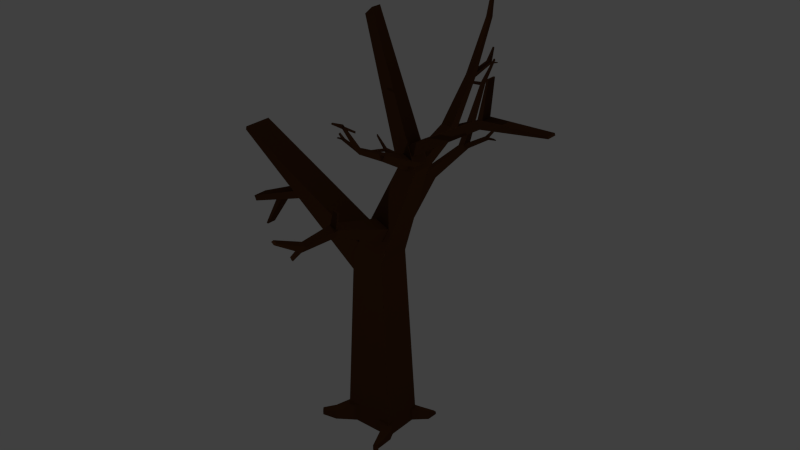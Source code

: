 # Source: Tree_dead01.blend  (saved by Blender 2.77.0; exported with 4.5.12 LTS)
import bpy
from mathutils import Matrix  # noqa: F401  (used for matrix-valued properties, if any)

bpy.ops.wm.read_factory_settings(use_empty=True)
scene = bpy.context.scene
scene.name = 'Scene'

# ---- collections
col_collection_1 = bpy.data.collections.new('Collection 1'); scene.collection.children.link(col_collection_1)

# ---- materials (node trees are filled in below, after node groups)
mat_material = bpy.data.materials.new('Material')
mat_material.alpha_threshold = 0.0
mat_material.use_transparent_shadow = False
mat_material.diffuse_color = (0.08001, 0.03195, 0.01159, 1.0)
mat_material.roughness = 0.5

# ---- material node trees

# ---- world
world_world = bpy.data.worlds.new('World'); scene.world = world_world
world_world.color = (0.05088, 0.05088, 0.05088)
world_world.use_sun_shadow = False
world_world.sun_shadow_jitter_overblur = 0.0
world_world.cycles.sampling_method = 'NONE'
world_world.cycles.sample_map_resolution = 256

# ---- lights
light_lamp_004 = bpy.data.lights.new('Lamp.004', 'POINT')
light_lamp_004.transmission_factor = 0.0
light_lamp_004.cutoff_distance = 30.0
light_lamp_004.energy = 100.0
light_lamp_004.shadow_buffer_clip_start = 1.001
light_lamp_004.shadow_soft_size = 0.1
light_lamp_004.shadow_maximum_resolution = 0.006
light_lamp_004.use_absolute_resolution = True
light_lamp_004.cycles.use_multiple_importance_sampling = False
light_lamp_003 = bpy.data.lights.new('Lamp.003', 'POINT')
light_lamp_003.transmission_factor = 0.0
light_lamp_003.cutoff_distance = 30.0
light_lamp_003.energy = 100.0
light_lamp_003.shadow_buffer_clip_start = 1.001
light_lamp_003.shadow_soft_size = 0.1
light_lamp_003.shadow_maximum_resolution = 0.006
light_lamp_003.use_absolute_resolution = True
light_lamp_003.cycles.use_multiple_importance_sampling = False
light_lamp_002 = bpy.data.lights.new('Lamp.002', 'POINT')
light_lamp_002.transmission_factor = 0.0
light_lamp_002.cutoff_distance = 30.0
light_lamp_002.energy = 100.0
light_lamp_002.shadow_buffer_clip_start = 1.001
light_lamp_002.shadow_soft_size = 0.1
light_lamp_002.shadow_maximum_resolution = 0.006
light_lamp_002.use_absolute_resolution = True
light_lamp_002.cycles.use_multiple_importance_sampling = False
light_lamp_001 = bpy.data.lights.new('Lamp.001', 'POINT')
light_lamp_001.transmission_factor = 0.0
light_lamp_001.cutoff_distance = 30.0
light_lamp_001.energy = 100.0
light_lamp_001.shadow_buffer_clip_start = 1.001
light_lamp_001.shadow_soft_size = 0.1
light_lamp_001.shadow_maximum_resolution = 0.006
light_lamp_001.use_absolute_resolution = True
light_lamp_001.cycles.use_multiple_importance_sampling = False
light_lamp = bpy.data.lights.new('Lamp', 'POINT')
light_lamp.transmission_factor = 0.0
light_lamp.cutoff_distance = 30.0
light_lamp.energy = 100.0
light_lamp.shadow_buffer_clip_start = 1.001
light_lamp.shadow_soft_size = 0.1
light_lamp.shadow_maximum_resolution = 0.006
light_lamp.use_absolute_resolution = True
light_lamp.cycles.use_multiple_importance_sampling = False

# ---- meshes
me_cube = bpy.data.meshes.new('Cube')
me_cube.from_pydata([(1.36, 1.0, -2.558), (1.36, -1.0, -2.558), (-1.167, -1.0, -2.558), (-1.167, 1.0, -2.558), (0.816, 0.816, 6.545), (0.816, -0.816, 6.545), (-0.816, -0.816, 6.545), (-0.816, 0.816, 6.545), (2.384, 0.4651, 11.23), (2.384, -0.4651, 11.23), (1.454, 0.4651, 11.21), (1.454, -0.4651, 11.21), (-0.06916, 0.2523, 17.75), (-0.06916, -0.2523, 17.75), (-0.4344, 0.2523, 17.41), (-0.4344, -0.2523, 17.41), (-7.554, -0.714, 10.64), (-7.523, -0.714, 10.81), (-7.554, 0.714, 10.64), (-7.523, 0.714, 10.81), (-0.2611, -0.7756, 5.128), (0.4343, -0.7756, 6.515), (-0.2611, 0.7756, 5.128), (0.4343, 0.7756, 6.515), (-7.631, -0.3977, 7.104), (-4.325, -0.7097, 8.465), (-7.631, 0.341, 7.104), (-4.325, 0.7097, 8.465), (-7.513, -0.3977, 6.857), (-4.207, -0.7097, 8.115), (-7.513, 0.341, 6.857), (-4.207, 0.7097, 8.115), (0.3129, -3.57, 9.062), (0.489, -3.57, 9.465), (0.05957, -0.4296, 7.728), (0.3897, -0.4296, 8.484), (0.716, -3.57, 8.886), (0.8921, -3.57, 9.289), (0.8152, -0.4296, 7.398), (1.145, -0.4296, 8.154), (0.3898, -5.503, 9.104), (0.5191, -5.354, 9.36), (0.8152, -5.419, 9.248), (0.6858, -5.568, 8.992), (0.4686, -6.966, 9.991), (0.55, -6.919, 10.08), (0.7364, -6.96, 10.01), (0.655, -7.007, 9.921), (0.4782, -3.658, 9.366), (0.6823, -3.643, 10.15), (0.4782, -3.551, 9.366), (0.6823, -3.566, 10.15), (0.8144, -3.658, 9.282), (0.9242, -3.643, 10.09), (0.8144, -3.551, 9.282), (0.9242, -3.566, 10.09), (0.2971, -5.832, 8.773), (0.4785, -5.474, 9.188), (0.2971, -5.763, 8.702), (0.4785, -5.387, 9.1), (0.4812, -5.929, 8.728), (0.7095, -5.596, 9.132), (0.4812, -5.86, 8.658), (0.7095, -5.509, 9.044), (1.973, -0.3884, 11.74), (1.731, -0.3884, 12.18), (1.973, 0.3884, 11.74), (1.731, 0.3884, 12.18), (5.467, -0.2989, 13.9), (5.429, -0.2989, 14.29), (5.467, 0.2989, 13.9), (5.429, 0.2989, 14.29), (5.301, -0.2832, 14.14), (5.66, -0.224, 15.99), (5.301, 0.2651, 14.14), (5.66, 0.2059, 15.99), (5.544, -0.2832, 14.18), (5.742, -0.224, 16.0), (5.544, 0.2651, 14.18), (5.742, 0.2059, 16.0), (8.528, 0.24, 14.41), (8.559, 0.24, 14.31), (8.528, -0.24, 14.41), (8.559, -0.24, 14.31), (0.1582, 3.434, 9.391), (-0.2649, 3.616, 9.282), (0.6672, 0.06698, 7.987), (-0.1261, 0.4083, 7.782), (0.3308, 3.586, 8.977), (-0.09234, 3.768, 8.868), (0.9908, 0.3535, 7.211), (0.1975, 0.6948, 7.006), (0.6567, 5.279, 10.21), (0.3458, 5.265, 10.06), (0.4726, 5.442, 9.789), (0.7835, 5.456, 9.944), (0.1444, 7.292, 12.6), (0.03597, 7.31, 12.51), (0.1158, 7.422, 12.34), (0.2243, 7.404, 12.42), (0.09576, 3.699, 9.33), (-2.725, 3.738, 9.572), (0.03419, 3.482, 9.301), (-2.768, 3.656, 9.551), (-0.04357, 3.868, 8.946), (-2.822, 3.856, 9.303), (-0.1051, 3.651, 8.917), (-2.866, 3.774, 9.283), (1.601, 5.602, 10.72), (0.5592, 5.316, 10.13), (1.655, 5.521, 10.67), (0.6263, 5.214, 10.08), (1.67, 5.771, 10.58), (0.6452, 5.528, 9.955), (1.723, 5.69, 10.54), (0.7123, 5.426, 9.902), (-0.216, 8.692, 13.25), (-0.2662, 8.701, 13.21), (-0.2292, 8.752, 13.13), (-0.179, 8.744, 13.17), (0.1774, 7.355, 12.52), (-0.882, 7.312, 12.4), (0.1575, 7.302, 12.5), (-0.8963, 7.274, 12.39), (0.1422, 7.415, 12.34), (-0.9073, 7.355, 12.27), (0.1223, 7.362, 12.33), (-0.9217, 7.317, 12.26), (-3.592, 4.073, 9.945), (-3.614, 4.031, 9.935), (-3.663, 4.091, 9.8), (-3.641, 4.132, 9.81), (-2.722, 3.677, 9.511), (-2.774, 3.778, 9.349), (-3.172, 3.078, 9.51), (-3.205, 3.142, 9.407), (-2.802, 3.703, 9.547), (-2.854, 3.804, 9.384), (-3.223, 3.095, 9.533), (-3.256, 3.159, 9.429), (2.313, 5.274, 10.85), (2.279, 5.325, 10.87), (2.356, 5.381, 10.76), (2.322, 5.432, 10.78), (1.705, 5.673, 10.58), (1.643, 5.57, 10.69), (1.761, 6.208, 10.88), (1.721, 6.143, 10.95), (1.638, 5.706, 10.58), (1.575, 5.603, 10.69), (1.717, 6.229, 10.88), (1.678, 6.164, 10.95), (2.062, 2.728, 11.93), (2.062, 2.398, 12.3), (2.133, 0.4197, 10.76), (2.133, 0.4197, 11.39), (1.527, 2.728, 11.93), (1.527, 2.398, 12.3), (1.456, 0.4197, 10.76), (1.456, 0.4197, 11.39), (1.957, 4.197, 14.03), (1.957, 3.927, 14.17), (1.632, 3.927, 14.17), (1.632, 4.197, 14.03), (1.899, 5.386, 16.42), (1.899, 5.196, 16.46), (1.69, 5.196, 16.46), (1.69, 5.386, 16.42), (1.838, 5.631, 17.93), (1.838, 5.552, 17.95), (1.751, 5.552, 17.95), (1.751, 5.631, 17.93), (-5.781, -0.3315, 7.505), (-6.936, -0.2651, 5.738), (-5.781, 0.2827, 7.505), (-6.936, 0.2164, 5.738), (-6.049, -0.3315, 7.568), (-7.025, -0.2651, 5.763), (-6.049, 0.2827, 7.568), (-7.025, 0.2164, 5.763), (1.889, 4.186, 11.8), (1.889, 4.201, 11.91), (2.009, 2.485, 11.89), (2.009, 2.517, 12.13), (1.696, 4.186, 11.8), (1.696, 4.201, 11.91), (1.576, 2.485, 11.89), (1.576, 2.517, 12.13), (1.911, 5.433, 14.31), (1.911, 5.352, 14.41), (1.938, 4.131, 14.0), (1.938, 4.104, 14.16), (1.674, 5.433, 14.31), (1.674, 5.352, 14.41), (1.646, 4.131, 14.0), (1.646, 4.104, 14.16), (1.83, 5.721, 14.95), (1.83, 5.695, 14.99), (1.755, 5.695, 14.99), (1.755, 5.721, 14.95), (1.838, 6.012, 14.17), (1.838, 6.025, 14.2), (1.884, 5.372, 14.3), (1.884, 5.399, 14.39), (1.763, 6.012, 14.17), (1.763, 6.025, 14.2), (1.717, 5.372, 14.3), (1.717, 5.399, 14.39), (1.995, -2.044, 12.57), (2.246, -2.152, 12.5), (1.692, -0.04063, 11.73), (2.164, -0.2437, 11.61), (1.892, -2.135, 12.32), (2.144, -2.243, 12.26), (1.499, -0.2111, 11.27), (1.971, -0.4142, 11.15), (1.698, -3.142, 13.06), (1.883, -3.133, 12.97), (1.808, -3.239, 12.81), (1.623, -3.247, 12.9), (2.003, -4.34, 14.48), (2.067, -4.35, 14.43), (2.02, -4.417, 14.32), (1.955, -4.406, 14.38), (2.032, -2.202, 12.53), (3.71, -2.225, 12.68), (2.068, -2.072, 12.52), (3.736, -2.176, 12.67), (2.115, -2.302, 12.31), (3.768, -2.295, 12.52), (2.151, -2.173, 12.29), (3.794, -2.246, 12.51), (1.136, -3.334, 13.36), (1.756, -3.164, 13.01), (1.104, -3.286, 13.33), (1.716, -3.103, 12.98), (1.095, -3.435, 13.28), (1.705, -3.29, 12.91), (1.064, -3.386, 13.25), (1.665, -3.229, 12.87), (2.217, -5.173, 14.87), (2.247, -5.178, 14.84), (2.225, -5.208, 14.8), (2.195, -5.204, 14.82), (1.983, -4.377, 14.43), (2.614, -4.351, 14.36), (1.995, -4.346, 14.42), (2.622, -4.329, 14.36), (2.004, -4.413, 14.33), (2.629, -4.377, 14.29), (2.016, -4.381, 14.32), (2.637, -4.354, 14.28), (4.226, -2.424, 12.9), (4.239, -2.4, 12.89), (4.268, -2.435, 12.81), (4.255, -2.459, 12.82), (3.708, -2.189, 12.64), (3.739, -2.249, 12.54), (3.976, -1.832, 12.64), (3.996, -1.87, 12.58), (3.756, -2.204, 12.66), (3.787, -2.264, 12.57), (4.006, -1.842, 12.65), (4.026, -1.88, 12.59), (0.7126, -3.139, 13.44), (0.7327, -3.169, 13.45), (0.6868, -3.202, 13.38), (0.7069, -3.233, 13.4), (1.074, -3.376, 13.28), (1.111, -3.315, 13.34), (1.041, -3.695, 13.46), (1.065, -3.656, 13.5), (1.114, -3.396, 13.28), (1.151, -3.335, 13.34), (1.067, -3.707, 13.46), (1.091, -3.668, 13.5), (-1.797, -1.219, -2.549), (-1.797, -1.219, -2.071), (-0.9917, -0.2593, -2.483), (-0.9917, -0.2593, -1.592), (-1.498, -1.591, -2.549), (-1.498, -1.591, -2.071), (-0.4335, -0.9536, -2.483), (-0.4335, -0.9536, -1.592), (-2.47, -1.446, -2.651), (-2.47, -1.446, -2.407), (-2.317, -1.636, -2.407), (-2.317, -1.636, -2.651), (1.152, -1.4, -2.549), (1.152, -1.4, -2.071), (0.2919, -0.4886, -2.483), (0.2919, -0.4886, -1.592), (1.557, -1.145, -2.549), (1.557, -1.145, -2.071), (1.046, -0.01428, -2.483), (1.046, -0.01428, -1.592), (1.326, -2.124, -2.651), (1.326, -2.124, -2.407), (1.48, -1.934, -2.407), (1.48, -1.934, -2.651), (0.7848, 0.9323, -2.523), (0.7848, 0.9323, -1.899), (1.495, 1.317, -2.551), (1.495, 1.317, -2.089), (1.306, 0.5893, -2.523), (1.306, 0.5893, -1.899), (1.952, 1.247, -2.551), (1.952, 1.247, -2.089), (1.75, 1.92, -2.516), (1.75, 1.92, -2.658), (1.89, 1.898, -2.516), (1.89, 1.898, -2.658), (-1.127, 0.4641, -2.523), (-1.127, 0.4641, -1.899), (-1.381, 1.231, -2.551), (-1.381, 1.231, -2.089), (-0.6976, 0.9171, -2.523), (-0.6976, 0.9171, -1.899), (-1.232, 1.668, -2.551), (-1.232, 1.668, -2.089), (-2.655, 2.005, -2.516), (-2.655, 2.005, -2.658), (-2.609, 2.14, -2.516), (-2.609, 2.14, -2.658), (1.873, -2.464, -2.62), (1.873, -2.464, -2.538), (1.925, -2.401, -2.538), (1.925, -2.401, -2.62)], [], [(0, 1, 2, 3), (7, 6, 11, 10), (0, 4, 5, 1), (1, 5, 6, 2), (2, 6, 7, 3), (4, 0, 3, 7), (10, 11, 15, 14), (4, 7, 10, 8), (6, 5, 9, 11), (5, 4, 8, 9), (12, 14, 15, 13), (8, 10, 14, 12), (11, 9, 13, 15), (9, 8, 12, 13), (17, 19, 18, 16), (19, 23, 22, 18), (23, 21, 20, 22), (21, 17, 16, 20), (16, 18, 22, 20), (21, 23, 19, 17), (25, 27, 26, 24), (27, 31, 30, 26), (31, 29, 28, 30), (29, 25, 24, 28), (24, 26, 30, 28), (29, 31, 27, 25), (33, 35, 34, 32), (35, 39, 38, 34), (39, 37, 36, 38), (33, 32, 40, 41), (32, 34, 38, 36), (37, 39, 35, 33), (43, 42, 46, 47), (32, 36, 43, 40), (37, 33, 41, 42), (36, 37, 42, 43), (46, 45, 44, 47), (42, 41, 45, 46), (41, 40, 44, 45), (40, 43, 47, 44), (49, 51, 50, 48), (51, 55, 54, 50), (55, 53, 52, 54), (53, 49, 48, 52), (48, 50, 54, 52), (53, 55, 51, 49), (57, 59, 58, 56), (59, 63, 62, 58), (63, 61, 60, 62), (61, 57, 56, 60), (56, 58, 62, 60), (61, 63, 59, 57), (65, 67, 66, 64), (67, 71, 70, 66), (68, 70, 81, 83), (69, 65, 64, 68), (64, 66, 70, 68), (69, 71, 67, 65), (73, 75, 74, 72), (75, 79, 78, 74), (79, 77, 76, 78), (77, 73, 72, 76), (72, 74, 78, 76), (77, 79, 75, 73), (80, 82, 83, 81), (71, 69, 82, 80), (70, 71, 80, 81), (69, 68, 83, 82), (85, 87, 86, 84), (87, 91, 90, 86), (91, 89, 88, 90), (85, 84, 92, 93), (84, 86, 90, 88), (89, 91, 87, 85), (95, 94, 98, 99), (84, 88, 95, 92), (89, 85, 93, 94), (88, 89, 94, 95), (98, 97, 117, 118), (94, 93, 97, 98), (93, 92, 96, 97), (92, 95, 99, 96), (101, 103, 102, 100), (103, 107, 106, 102), (107, 105, 104, 106), (105, 101, 100, 104), (100, 102, 106, 104), (105, 107, 130, 131), (109, 111, 110, 108), (111, 115, 114, 110), (115, 113, 112, 114), (113, 109, 108, 112), (110, 114, 142, 140), (113, 115, 111, 109), (118, 117, 116, 119), (97, 96, 116, 117), (96, 99, 119, 116), (99, 98, 118, 119), (121, 123, 122, 120), (123, 127, 126, 122), (127, 125, 124, 126), (125, 121, 120, 124), (120, 122, 126, 124), (125, 127, 123, 121), (131, 130, 129, 128), (103, 101, 128, 129), (101, 105, 131, 128), (107, 103, 129, 130), (134, 132, 136, 138), (139, 137, 133, 135), (134, 138, 139, 135), (132, 134, 135, 133), (136, 132, 133, 137), (138, 136, 137, 139), (141, 140, 142, 143), (112, 108, 141, 143), (114, 112, 143, 142), (108, 110, 140, 141), (146, 144, 148, 150), (151, 149, 145, 147), (146, 150, 151, 147), (144, 146, 147, 145), (148, 144, 145, 149), (150, 148, 149, 151), (153, 155, 154, 152), (155, 159, 158, 154), (159, 157, 156, 158), (157, 153, 161, 162), (152, 154, 158, 156), (157, 159, 155, 153), (160, 163, 167, 164), (156, 157, 162, 163), (153, 152, 160, 161), (152, 156, 163, 160), (167, 166, 170, 171), (163, 162, 166, 167), (162, 161, 165, 166), (161, 160, 164, 165), (170, 169, 168, 171), (166, 165, 169, 170), (165, 164, 168, 169), (164, 167, 171, 168), (173, 175, 174, 172), (175, 179, 178, 174), (179, 177, 176, 178), (177, 173, 172, 176), (172, 174, 178, 176), (177, 179, 175, 173), (181, 183, 182, 180), (183, 187, 186, 182), (187, 185, 184, 186), (185, 181, 180, 184), (180, 182, 186, 184), (185, 187, 183, 181), (189, 191, 190, 188), (191, 195, 194, 190), (195, 193, 192, 194), (193, 189, 197, 198), (188, 190, 194, 192), (193, 195, 191, 189), (198, 197, 196, 199), (192, 193, 198, 199), (189, 188, 196, 197), (188, 192, 199, 196), (201, 203, 202, 200), (203, 207, 206, 202), (207, 205, 204, 206), (205, 201, 200, 204), (200, 202, 206, 204), (205, 207, 203, 201), (209, 211, 210, 208), (211, 215, 214, 210), (215, 213, 212, 214), (209, 208, 216, 217), (208, 210, 214, 212), (213, 215, 211, 209), (219, 218, 222, 223), (208, 212, 219, 216), (213, 209, 217, 218), (212, 213, 218, 219), (222, 221, 241, 242), (218, 217, 221, 222), (217, 216, 220, 221), (216, 219, 223, 220), (225, 227, 226, 224), (227, 231, 230, 226), (231, 229, 228, 230), (229, 225, 224, 228), (224, 226, 230, 228), (229, 231, 254, 255), (233, 235, 234, 232), (235, 239, 238, 234), (239, 237, 236, 238), (237, 233, 232, 236), (234, 238, 266, 264), (237, 239, 235, 233), (242, 241, 240, 243), (221, 220, 240, 241), (220, 223, 243, 240), (223, 222, 242, 243), (245, 247, 246, 244), (247, 251, 250, 246), (251, 249, 248, 250), (249, 245, 244, 248), (244, 246, 250, 248), (249, 251, 247, 245), (255, 254, 253, 252), (227, 225, 252, 253), (225, 229, 255, 252), (231, 227, 253, 254), (258, 256, 260, 262), (263, 261, 257, 259), (258, 262, 263, 259), (256, 258, 259, 257), (260, 256, 257, 261), (262, 260, 261, 263), (265, 264, 266, 267), (236, 232, 265, 267), (238, 236, 267, 266), (232, 234, 264, 265), (270, 268, 272, 274), (275, 273, 269, 271), (270, 274, 275, 271), (268, 270, 271, 269), (272, 268, 269, 273), (274, 272, 273, 275), (277, 279, 278, 276), (279, 283, 282, 278), (283, 281, 280, 282), (281, 277, 285, 286), (276, 278, 282, 280), (281, 283, 279, 277), (286, 285, 284, 287), (280, 281, 286, 287), (277, 276, 284, 285), (276, 280, 287, 284), (289, 291, 290, 288), (291, 295, 294, 290), (295, 293, 292, 294), (293, 289, 297, 298), (288, 290, 294, 292), (293, 295, 291, 289), (298, 297, 325, 326), (292, 293, 298, 299), (289, 288, 296, 297), (288, 292, 299, 296), (301, 303, 302, 300), (306, 302, 309, 311), (307, 305, 304, 306), (305, 301, 300, 304), (300, 302, 306, 304), (305, 307, 303, 301), (308, 310, 311, 309), (303, 307, 310, 308), (302, 303, 308, 309), (307, 306, 311, 310), (313, 315, 314, 312), (318, 314, 321, 323), (319, 317, 316, 318), (317, 313, 312, 316), (312, 314, 318, 316), (317, 319, 315, 313), (320, 322, 323, 321), (315, 319, 322, 320), (314, 315, 320, 321), (319, 318, 323, 322), (326, 325, 324, 327), (297, 296, 324, 325), (296, 299, 327, 324), (299, 298, 326, 327)])
me_cube.materials.append(mat_material)
me_cube.use_remesh_preserve_volume = False
me_cube.use_remesh_preserve_attributes = False
me_cube.use_mirror_vertex_groups = False
me_cube.update()

# ---- objects
ob_lamp_004 = bpy.data.objects.new('Lamp.004', light_lamp_004)
ob_lamp_003 = bpy.data.objects.new('Lamp.003', light_lamp_003)
ob_lamp_002 = bpy.data.objects.new('Lamp.002', light_lamp_002)
ob_lamp_001 = bpy.data.objects.new('Lamp.001', light_lamp_001)
ob_tree_dead01 = bpy.data.objects.new('Tree_dead01', me_cube)
ob_lamp = bpy.data.objects.new('Lamp', light_lamp)

# ---- transforms, parenting, visibility, modifiers, constraints
ob_lamp_004.location = (-0.03741, -0.1712, 17.56)
ob_lamp_004.rotation_euler = (0.6503, 0.05522, 1.866)
ob_lamp_004.lock_rotations_4d = False
ob_lamp_004.empty_display_type = 'ARROWS'
ob_lamp_004.color = (0.0, 0.0, 0.0, 0.0)
ob_lamp_004.lineart.crease_threshold = 0.0
ob_lamp_003.location = (0.1587, -9.136, 5.904)
ob_lamp_003.rotation_euler = (0.6503, 0.05522, 1.866)
ob_lamp_003.lock_rotations_4d = False
ob_lamp_003.empty_display_type = 'ARROWS'
ob_lamp_003.color = (0.0, 0.0, 0.0, 0.0)
ob_lamp_003.lineart.crease_threshold = 0.0
ob_lamp_002.location = (-13.65, 0.4451, 5.904)
ob_lamp_002.rotation_euler = (0.6503, 0.05522, 1.866)
ob_lamp_002.lock_rotations_4d = False
ob_lamp_002.empty_display_type = 'ARROWS'
ob_lamp_002.color = (0.0, 0.0, 0.0, 0.0)
ob_lamp_002.lineart.crease_threshold = 0.0
ob_lamp_001.location = (-0.1215, 10.67, 5.904)
ob_lamp_001.rotation_euler = (0.6503, 0.05522, 1.866)
ob_lamp_001.lock_rotations_4d = False
ob_lamp_001.empty_display_type = 'ARROWS'
ob_lamp_001.color = (0.0, 0.0, 0.0, 0.0)
ob_lamp_001.lineart.crease_threshold = 0.0
ob_tree_dead01.location = (0.0, 0.0, 1.418)
ob_tree_dead01.scale = (0.5513, 0.5513, 0.5513)
ob_tree_dead01.lock_rotations_4d = False
ob_tree_dead01.empty_display_type = 'ARROWS'
ob_tree_dead01.lineart.crease_threshold = 0.0
ob_lamp.location = (9.628, 0.137, 5.904)
ob_lamp.rotation_euler = (0.6503, 0.05522, 1.866)
ob_lamp.lock_rotations_4d = False
ob_lamp.empty_display_type = 'ARROWS'
ob_lamp.color = (0.0, 0.0, 0.0, 0.0)
ob_lamp.lineart.crease_threshold = 0.0

# ---- collection membership
col_collection_1.objects.link(ob_lamp_004)
col_collection_1.objects.link(ob_lamp_003)
col_collection_1.objects.link(ob_lamp_002)
col_collection_1.objects.link(ob_lamp_001)
col_collection_1.objects.link(ob_tree_dead01)
col_collection_1.objects.link(ob_lamp)

# ---- scene / render settings (as saved in the file)
scene.frame_start = 1; scene.frame_end = 250; scene.frame_set(1)
scene.render.engine = 'BLENDER_EEVEE_NEXT'
scene.render.resolution_percentage = 50
scene.render.dither_intensity = 0.0
scene.cycles.use_denoising = False
scene.cycles.samples = 10
scene.cycles.sampling_pattern = 'TABULATED_SOBOL'
scene.cycles.light_sampling_threshold = 0.0
scene.cycles.use_adaptive_sampling = False
scene.cycles.use_light_tree = False
scene.cycles.blur_glossy = 0.0
scene.cycles.pixel_filter_type = 'GAUSSIAN'
scene.cycles.sample_clamp_indirect = 0.0
scene.view_settings.view_transform = 'Standard'
bpy.context.view_layer.update()

# ---- added for rendering (the .blend has no active camera): camera
cam_auto = bpy.data.cameras.new('AutoCamera')
cam_auto.lens = 50.0
cam_auto.sensor_width = 36.0
cam_auto.clip_end = 1000.0
ob_auto_camera = bpy.data.objects.new('AutoCamera', cam_auto)
scene.collection.objects.link(ob_auto_camera)
ob_auto_camera.location = (15.8541, -18.2367, 18.1117)
ob_auto_camera.rotation_euler = (1.09748, -7.21219e-08, 0.694738)
scene.camera = ob_auto_camera
bpy.context.view_layer.update()
